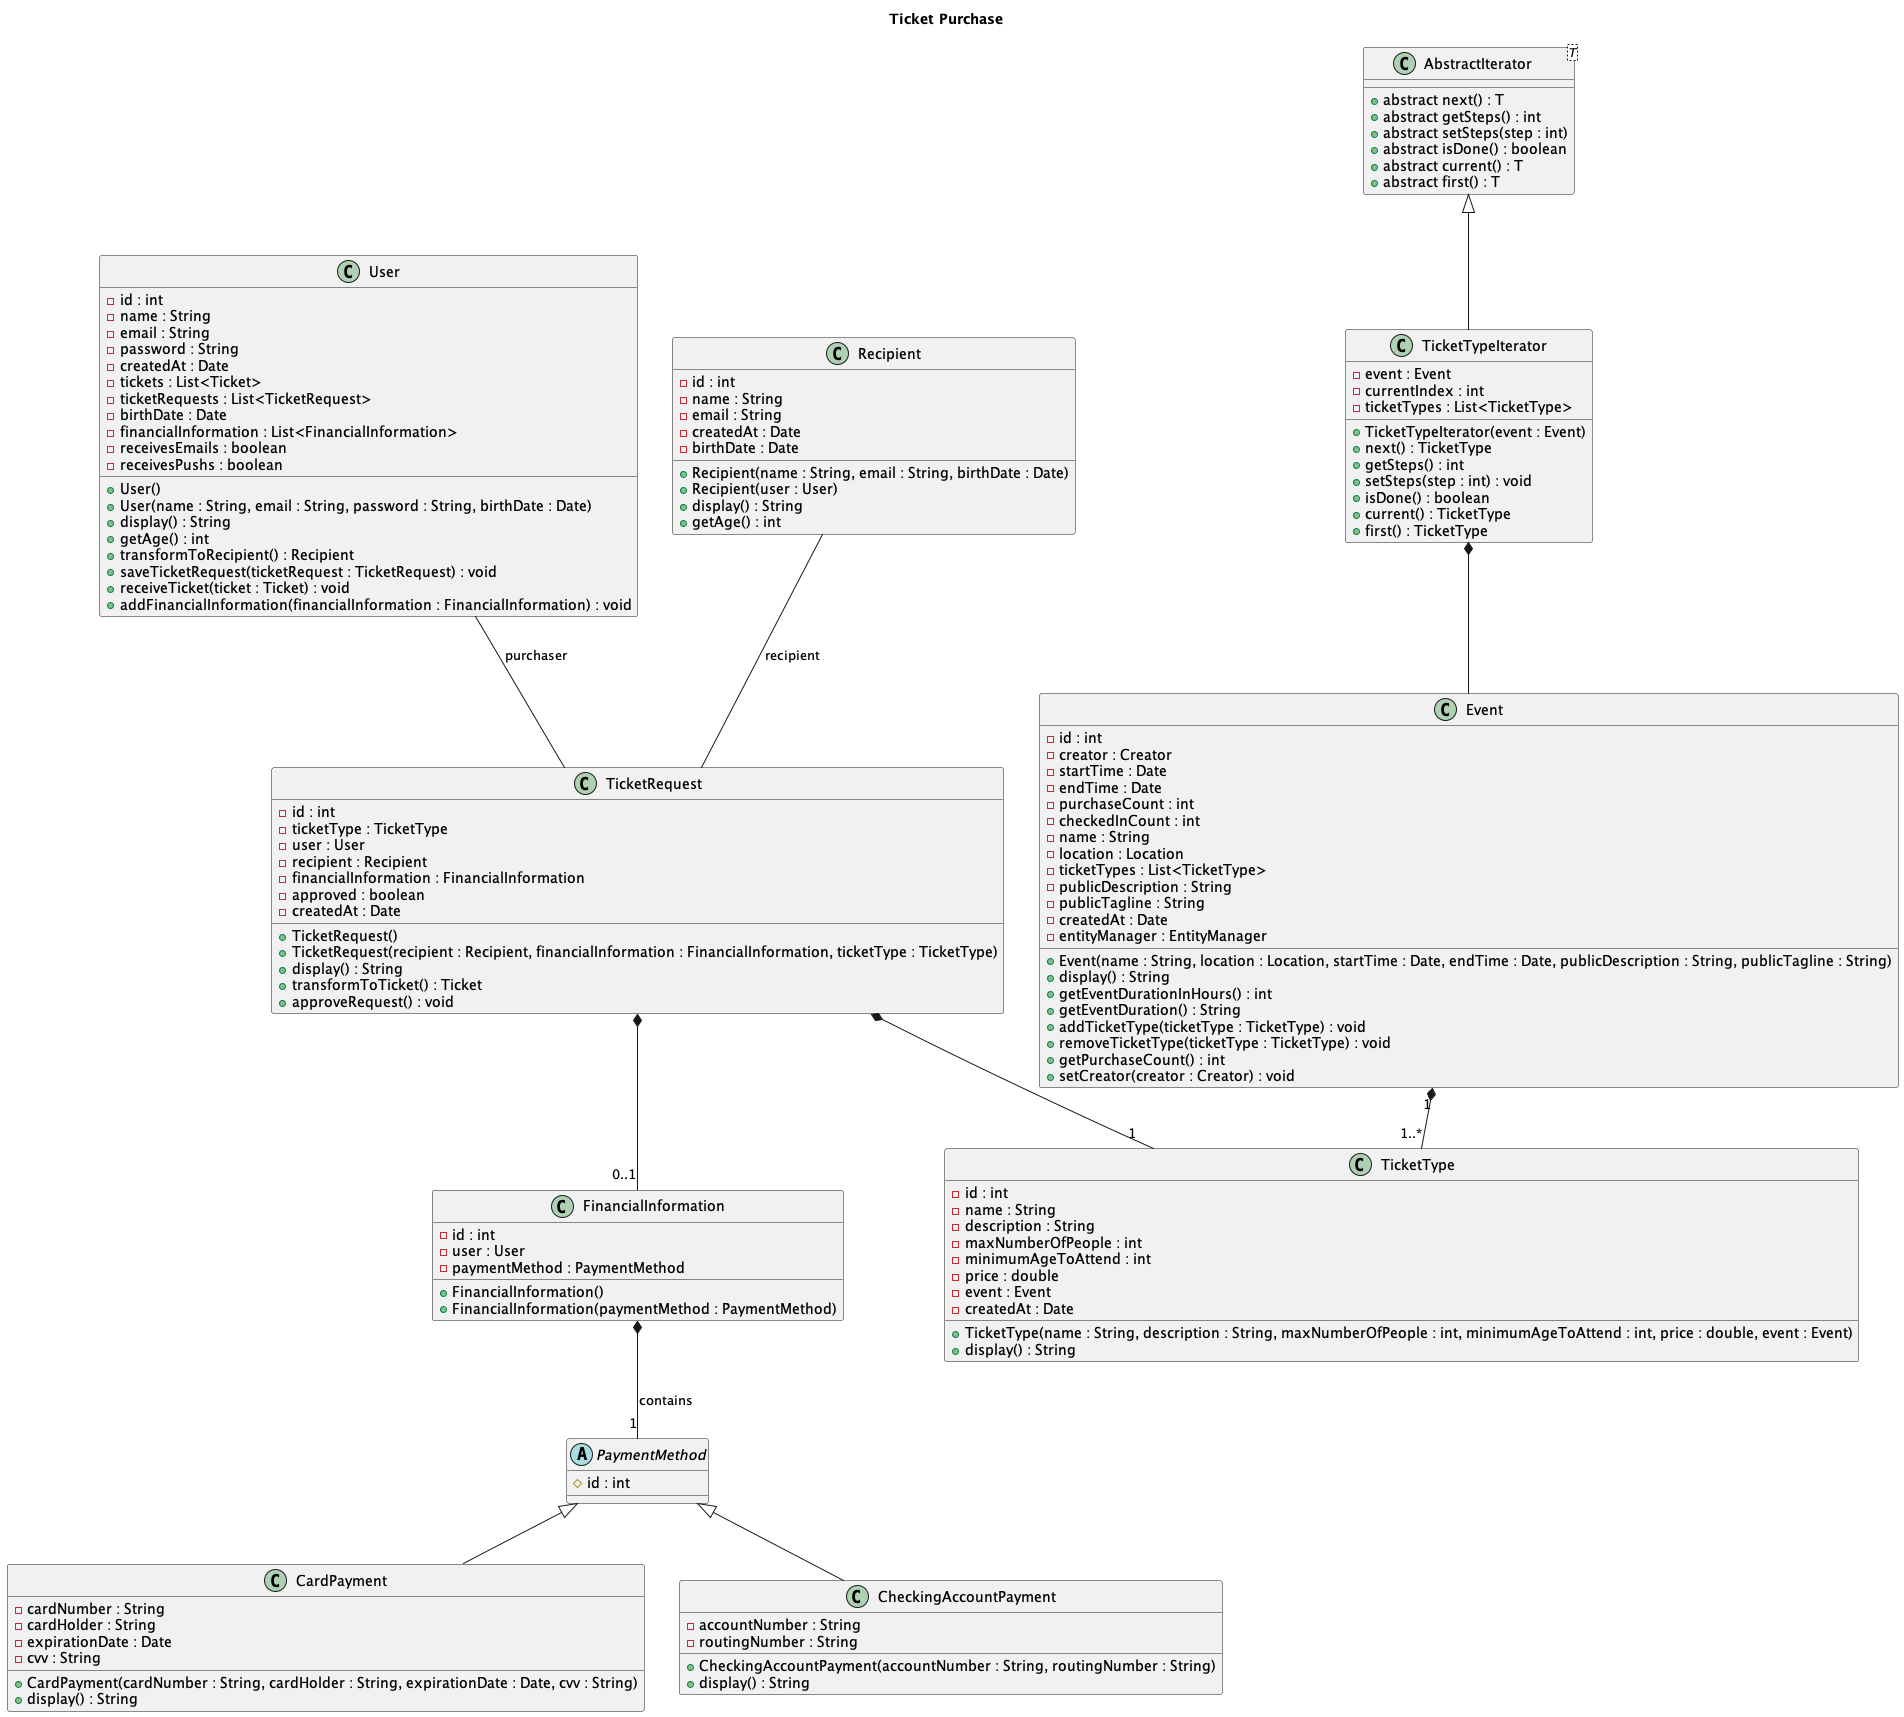

The diagram above was rendered by PlantUML. Its source (embedded in the PNG):
@startuml TicketPurchase
title Ticket Purchase
!include classes/Event.puml
!include classes/User.puml
!include classes/Recipient.puml
!include classes/TicketRequest.puml
!include classes/TicketType.puml
!include classes/FinancialInformation.puml
!include classes/PaymentMethod.puml
!include classes/CardPayment.puml
!include classes/CheckingAccountPayment.puml
!include classes/TicketTypeIterator.puml

' Event and TicketType - Composition if each Event strictly owns its TicketTypes
Event "1" *-- "1..*" TicketType

' TicketRequest and TicketType - Composition
TicketRequest *-- "1" TicketType

' TicketRequest and FinancialInformation - Composition
TicketRequest *-- "0..1" FinancialInformation

' FinancialInformation and PaymentMethod - Composition
FinancialInformation *-- "1" PaymentMethod : contains

' Association between User and TicketRequest
User -- TicketRequest : purchaser

' FinancialInformation and PaymentMethod - Composition
TicketTypeIterator *-- Event

' Association between Recipient and TicketRequest
Recipient -- TicketRequest : recipient

' note "A User can be transformed into a Recipient during the ticket purchase process." as N1
' N1 .. TicketRequest

@enduml